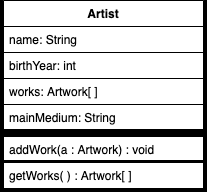

The diagram above was exported from draw.io. Its source (the exported page's mxGraphModel, read from the mxfile embedded in the PNG):
<mxGraphModel dx="889" dy="680" grid="1" gridSize="10" guides="1" tooltips="1" connect="1" arrows="1" fold="1" page="1" pageScale="1" pageWidth="1100" pageHeight="850" background="#000000" math="0" shadow="0">
  <root>
    <mxCell id="0" />
    <mxCell id="1" parent="0" />
    <mxCell id="2" value="" style="group" vertex="1" connectable="0" parent="1">
      <mxGeometry x="280" y="160" width="200" height="188" as="geometry" />
    </mxCell>
    <mxCell id="3" value="mainMedium: String" style="text;strokeColor=#000000;fillColor=#ffffff;align=left;verticalAlign=top;spacingLeft=4;spacingRight=4;overflow=hidden;rotatable=0;points=[[0,0.5],[1,0.5]];portConstraint=eastwest;" vertex="1" parent="2">
      <mxGeometry y="104" width="200" height="26" as="geometry" />
    </mxCell>
    <mxCell id="4" value="addWork(a : Artwork) : void" style="text;strokeColor=#000000;fillColor=#ffffff;align=left;verticalAlign=top;spacingLeft=4;spacingRight=4;overflow=hidden;rotatable=0;points=[[0,0.5],[1,0.5]];portConstraint=eastwest;" vertex="1" parent="2">
      <mxGeometry y="136" width="200" height="24" as="geometry" />
    </mxCell>
    <mxCell id="5" value="getWorks( ) : Artwork[ ]" style="text;strokeColor=#000000;fillColor=#ffffff;align=left;verticalAlign=top;spacingLeft=4;spacingRight=4;overflow=hidden;rotatable=0;points=[[0,0.5],[1,0.5]];portConstraint=eastwest;" vertex="1" parent="2">
      <mxGeometry y="162" width="200" height="26" as="geometry" />
    </mxCell>
    <mxCell id="6" value="Artist" style="swimlane;fontStyle=1;align=center;verticalAlign=top;childLayout=stackLayout;horizontal=1;startSize=26;horizontalStack=0;resizeParent=1;resizeParentMax=0;resizeLast=0;collapsible=1;marginBottom=0;fillColor=#FFFFFF;" vertex="1" parent="2">
      <mxGeometry width="200" height="52" as="geometry">
        <mxRectangle x="310" y="200" width="100" height="26" as="alternateBounds" />
      </mxGeometry>
    </mxCell>
    <mxCell id="7" value="" style="line;strokeWidth=7;fillColor=#ffffff;align=left;verticalAlign=middle;spacingTop=-1;spacingLeft=3;spacingRight=3;rotatable=0;labelPosition=right;points=[];portConstraint=eastwest;strokeColor=#000000;" vertex="1" parent="2">
      <mxGeometry y="128" width="200" height="8" as="geometry" />
    </mxCell>
    <mxCell id="8" value="birthYear: int" style="text;strokeColor=#000000;fillColor=#ffffff;align=left;verticalAlign=top;spacingLeft=4;spacingRight=4;overflow=hidden;rotatable=0;points=[[0,0.5],[1,0.5]];portConstraint=eastwest;" vertex="1" parent="2">
      <mxGeometry y="52" width="200" height="26" as="geometry" />
    </mxCell>
    <mxCell id="9" value="name: String" style="text;strokeColor=#000000;fillColor=#ffffff;align=left;verticalAlign=top;spacingLeft=4;spacingRight=4;overflow=hidden;rotatable=0;points=[[0,0.5],[1,0.5]];portConstraint=eastwest;" vertex="1" parent="2">
      <mxGeometry y="26" width="200" height="26" as="geometry" />
    </mxCell>
    <mxCell id="10" value="works: Artwork[ ]" style="text;strokeColor=#000000;fillColor=#ffffff;align=left;verticalAlign=top;spacingLeft=4;spacingRight=4;overflow=hidden;rotatable=0;points=[[0,0.5],[1,0.5]];portConstraint=eastwest;" vertex="1" parent="2">
      <mxGeometry y="78" width="200" height="26" as="geometry" />
    </mxCell>
  </root>
</mxGraphModel>